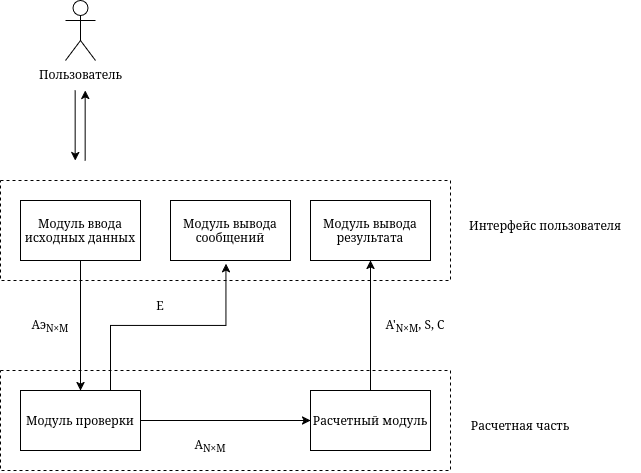

The diagram above was exported from draw.io. Its source (the exported page's mxGraphModel, read from the mxfile embedded in the PNG):
<mxGraphModel dx="939" dy="543" grid="1" gridSize="10" guides="1" tooltips="1" connect="1" arrows="1" fold="1" page="1" pageScale="1" pageWidth="827" pageHeight="1169" math="0" shadow="0">
  <root>
    <mxCell id="0" />
    <mxCell id="1" parent="0" />
    <mxCell id="W3zA9K-BaeY751_2cUKt-11" parent="1" style="shape=umlActor;verticalLabelPosition=bottom;verticalAlign=top;outlineConnect=0;labelPosition=center;align=center;html=1;" value="Пользователь" vertex="1">
      <mxGeometry height="60" width="30" x="135" as="geometry" />
    </mxCell>
    <mxCell id="W3zA9K-BaeY751_2cUKt-16" edge="1" parent="1" source="W3zA9K-BaeY751_2cUKt-14" style="edgeStyle=orthogonalEdgeStyle;rounded=0;orthogonalLoop=1;jettySize=auto;html=1;exitX=0.5;exitY=1;exitDx=0;exitDy=0;entryX=0.5;entryY=0;entryDx=0;entryDy=0;" target="W3zA9K-BaeY751_2cUKt-15">
      <mxGeometry relative="1" as="geometry" />
    </mxCell>
    <mxCell id="W3zA9K-BaeY751_2cUKt-14" parent="1" style="rounded=0;whiteSpace=wrap;html=1;" value="Модуль ввода исходных данных" vertex="1">
      <mxGeometry height="60" width="120" x="90" y="200" as="geometry" />
    </mxCell>
    <mxCell id="W3zA9K-BaeY751_2cUKt-24" edge="1" parent="1" source="W3zA9K-BaeY751_2cUKt-15" style="edgeStyle=orthogonalEdgeStyle;rounded=0;orthogonalLoop=1;jettySize=auto;html=1;exitX=1;exitY=0.5;exitDx=0;exitDy=0;entryX=0;entryY=0.5;entryDx=0;entryDy=0;" target="W3zA9K-BaeY751_2cUKt-23">
      <mxGeometry relative="1" as="geometry" />
    </mxCell>
    <mxCell id="W3zA9K-BaeY751_2cUKt-15" parent="1" style="rounded=0;whiteSpace=wrap;html=1;" value="Модуль проверки" vertex="1">
      <mxGeometry height="60" width="120" x="90" y="390" as="geometry" />
    </mxCell>
    <mxCell id="W3zA9K-BaeY751_2cUKt-20" parent="1" style="whiteSpace=wrap;html=1;" value="Модуль вывода сообщений" vertex="1">
      <mxGeometry height="60" width="120" x="240" y="200" as="geometry" />
    </mxCell>
    <mxCell id="W3zA9K-BaeY751_2cUKt-21" edge="1" parent="1" source="W3zA9K-BaeY751_2cUKt-15" style="edgeStyle=orthogonalEdgeStyle;rounded=0;orthogonalLoop=1;jettySize=auto;html=1;exitX=0.75;exitY=0;exitDx=0;exitDy=0;entryX=0.462;entryY=1.053;entryDx=0;entryDy=0;entryPerimeter=0;" target="W3zA9K-BaeY751_2cUKt-20">
      <mxGeometry relative="1" as="geometry">
        <Array as="points">
          <mxPoint x="180" y="325" />
          <mxPoint x="295" y="325" />
        </Array>
      </mxGeometry>
    </mxCell>
    <mxCell id="W3zA9K-BaeY751_2cUKt-26" edge="1" parent="1" source="W3zA9K-BaeY751_2cUKt-23" style="edgeStyle=orthogonalEdgeStyle;rounded=0;orthogonalLoop=1;jettySize=auto;html=1;" target="W3zA9K-BaeY751_2cUKt-25" value="">
      <mxGeometry relative="1" as="geometry" />
    </mxCell>
    <mxCell id="W3zA9K-BaeY751_2cUKt-23" parent="1" style="rounded=0;whiteSpace=wrap;html=1;" value="Расчетный модуль" vertex="1">
      <mxGeometry height="60" width="120" x="380" y="390" as="geometry" />
    </mxCell>
    <mxCell id="W3zA9K-BaeY751_2cUKt-25" parent="1" style="rounded=0;whiteSpace=wrap;html=1;" value="Модуль вывода результата" vertex="1">
      <mxGeometry height="60" width="120" x="380" y="200" as="geometry" />
    </mxCell>
    <mxCell id="W3zA9K-BaeY751_2cUKt-27" parent="1" style="text;html=1;whiteSpace=wrap;strokeColor=none;fillColor=none;align=center;verticalAlign=middle;rounded=0;" value="E" vertex="1">
      <mxGeometry height="30" width="60" x="200" y="290" as="geometry" />
    </mxCell>
    <mxCell id="W3zA9K-BaeY751_2cUKt-28" parent="1" style="text;html=1;whiteSpace=wrap;strokeColor=none;fillColor=none;align=center;verticalAlign=middle;rounded=0;" value="Aэ&lt;sub&gt;N×&lt;/sub&gt;&lt;sub&gt;M&lt;/sub&gt;" vertex="1">
      <mxGeometry height="30" width="60" x="90" y="310" as="geometry" />
    </mxCell>
    <mxCell id="W3zA9K-BaeY751_2cUKt-29" parent="1" style="text;html=1;whiteSpace=wrap;strokeColor=none;fillColor=none;align=center;verticalAlign=middle;rounded=0;" value="A&lt;sub&gt;N×&lt;/sub&gt;&lt;sub&gt;M&lt;/sub&gt;" vertex="1">
      <mxGeometry height="30" width="60" x="250" y="430" as="geometry" />
    </mxCell>
    <mxCell id="W3zA9K-BaeY751_2cUKt-30" parent="1" style="text;html=1;whiteSpace=wrap;strokeColor=none;fillColor=none;align=center;verticalAlign=middle;rounded=0;" value="A'&lt;sub&gt;N×&lt;/sub&gt;&lt;sub&gt;M&lt;/sub&gt;, S, C" vertex="1">
      <mxGeometry height="30" width="70" x="450" y="310" as="geometry" />
    </mxCell>
    <mxCell id="W3zA9K-BaeY751_2cUKt-32" edge="1" parent="1" style="endArrow=none;dashed=1;html=1;rounded=0;" value="">
      <mxGeometry height="50" relative="1" width="50" as="geometry">
        <Array as="points">
          <mxPoint x="70" y="470" />
          <mxPoint x="70" y="370" />
          <mxPoint x="520" y="370" />
        </Array>
        <mxPoint x="520" y="470" as="sourcePoint" />
        <mxPoint x="520" y="470" as="targetPoint" />
      </mxGeometry>
    </mxCell>
    <mxCell id="W3zA9K-BaeY751_2cUKt-33" parent="1" style="text;html=1;whiteSpace=wrap;strokeColor=none;fillColor=none;align=center;verticalAlign=middle;rounded=0;" value="Расчетная часть" vertex="1">
      <mxGeometry height="30" width="120" x="530" y="410" as="geometry" />
    </mxCell>
    <mxCell id="W3zA9K-BaeY751_2cUKt-36" edge="1" parent="1" style="endArrow=none;dashed=1;html=1;rounded=0;" value="">
      <mxGeometry height="50" relative="1" width="50" as="geometry">
        <Array as="points">
          <mxPoint x="70" y="180" />
          <mxPoint x="520" y="180" />
          <mxPoint x="520" y="280" />
        </Array>
        <mxPoint x="70" y="280" as="sourcePoint" />
        <mxPoint x="70" y="280" as="targetPoint" />
      </mxGeometry>
    </mxCell>
    <mxCell id="W3zA9K-BaeY751_2cUKt-37" parent="1" style="text;html=1;whiteSpace=wrap;strokeColor=none;fillColor=none;align=center;verticalAlign=middle;rounded=0;" value="Интерфейс пользователя" vertex="1">
      <mxGeometry height="30" width="190" x="520" y="210" as="geometry" />
    </mxCell>
    <mxCell id="W3zA9K-BaeY751_2cUKt-38" edge="1" parent="1" style="endArrow=classic;html=1;rounded=0;" value="">
      <mxGeometry height="50" relative="1" width="50" as="geometry">
        <mxPoint x="144.66000000000003" y="90" as="sourcePoint" />
        <mxPoint x="144.66000000000003" y="160" as="targetPoint" />
      </mxGeometry>
    </mxCell>
    <mxCell id="W3zA9K-BaeY751_2cUKt-39" edge="1" parent="1" style="endArrow=classic;html=1;rounded=0;" value="">
      <mxGeometry height="50" relative="1" width="50" as="geometry">
        <mxPoint x="154.66000000000003" y="160" as="sourcePoint" />
        <mxPoint x="154.66000000000003" y="90" as="targetPoint" />
      </mxGeometry>
    </mxCell>
  </root>
</mxGraphModel>